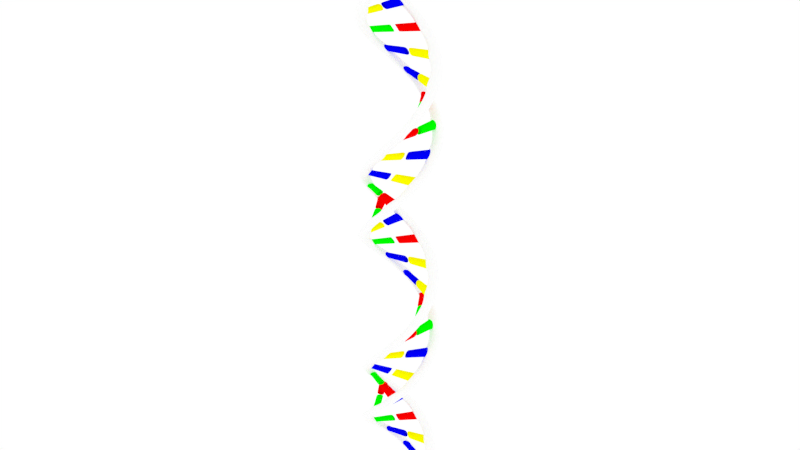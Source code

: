 # Source: DNA.blend  (saved by Blender 2.77.0; exported with 4.5.12 LTS)
import bpy
from mathutils import Matrix  # noqa: F401  (used for matrix-valued properties, if any)

bpy.ops.wm.read_factory_settings(use_empty=True)
scene = bpy.context.scene
scene.name = 'Scene'

# ---- collections
col_collection_1 = bpy.data.collections.new('Collection 1'); scene.collection.children.link(col_collection_1)

# ---- materials (node trees are filled in below, after node groups)
mat_a = bpy.data.materials.new('a')
mat_a.alpha_threshold = 0.0
mat_a.use_transparent_shadow = False
mat_a.diffuse_color = (1.0, 0.0, 0.0, 1.0)
mat_a.roughness = 0.5
mat_base = bpy.data.materials.new('base')
mat_base.alpha_threshold = 0.0
mat_base.use_transparent_shadow = False
mat_base.diffuse_color = (1.0, 1.0, 1.0, 1.0)
mat_base.roughness = 0.5
mat_base.specular_intensity = 1.0
mat_t = bpy.data.materials.new('t')
mat_t.alpha_threshold = 0.0
mat_t.use_transparent_shadow = False
mat_t.diffuse_color = (0.0, 0.0, 1.0, 1.0)
mat_t.roughness = 0.5
mat_g = bpy.data.materials.new('g')
mat_g.alpha_threshold = 0.0
mat_g.use_transparent_shadow = False
mat_g.diffuse_color = (0.0, 1.0, 0.0, 1.0)
mat_g.roughness = 0.5
mat_c = bpy.data.materials.new('c')
mat_c.alpha_threshold = 0.0
mat_c.use_transparent_shadow = False
mat_c.diffuse_color = (1.0, 1.0, 0.0, 1.0)
mat_c.roughness = 0.5

# ---- material node trees

# ---- world
world_world = bpy.data.worlds.new('World'); scene.world = world_world
world_world.color = (1.0, 1.0, 1.0)
world_world.use_sun_shadow = False
world_world.sun_shadow_jitter_overblur = 0.0
world_world.cycles.sampling_method = 'NONE'
world_world.cycles.sample_map_resolution = 256

# ---- meshes
me_spiral = bpy.data.meshes.new('spiral')
me_spiral.from_pydata([(-4.824, -6.229, 2.5), (-4.824, -6.229, 4.5), (-4.824, -6.229, 6.5), (-4.824, -4.229, 6.5), (-4.824, -4.229, 4.5), (-4.824, -4.229, 2.5), (-2.824, -4.229, 6.5), (-2.824, -4.229, 4.5), (-2.824, -4.229, 2.5), (-2.824, -6.229, 8.5), (-2.824, -6.229, 6.5), (-2.824, -6.229, 4.5), (-2.824, -6.229, 2.5), (-4.504, -4.229, 8.18), (-4.504, -4.229, 6.82), (-4.504, -4.229, 4.18), (-4.504, -4.229, 2.82), (-3.144, -4.229, 8.18), (-3.144, -4.229, 6.82), (-3.144, -4.229, 4.18), (-3.144, -4.229, 2.82), (-2.824, 5.771, 2.5), (-2.824, 5.771, 4.5), (-2.824, 5.771, 6.5), (-2.824, 5.771, 8.5), (-2.824, 3.771, 6.5), (-2.824, 3.771, 4.5), (-2.824, 3.771, 2.5), (-4.824, 3.771, 6.5), (-4.824, 3.771, 4.5), (-4.824, 3.771, 2.5), (-4.824, 5.771, 6.5), (-4.824, 5.771, 4.5), (-4.824, 5.771, 2.5), (-3.144, 3.771, 8.18), (-3.144, 3.771, 6.82), (-3.144, 3.771, 4.18), (-3.144, 3.771, 2.82), (-4.504, 3.771, 8.18), (-4.504, 3.771, 6.82), (-4.504, 3.771, 4.18), (-4.504, 3.771, 2.82), (-2.824, 3.771, 0.5001), (-4.824, 3.771, 0.5001), (-4.824, 5.771, 0.5001), (-2.824, 5.771, 0.5001), (-4.824, -4.229, 0.5001), (-2.824, -4.229, 0.5001), (-2.824, -6.229, 0.5001), (-4.824, -6.229, 0.5001), (-4.504, 3.77, 2.82), (-3.144, 3.77, 2.82), (-3.144, 3.77, 4.18), (-4.504, 3.77, 4.18), (-3.144, -4.229, 2.82), (-3.144, -4.229, 4.18), (-4.504, -4.229, 4.18), (-4.504, -4.229, 2.82), (-4.504, 3.77, 6.82), (-3.144, 3.77, 6.82), (-3.144, 3.77, 8.18), (-4.504, 3.77, 8.18), (-3.144, -4.229, 6.82), (-3.144, -4.229, 8.18), (-4.504, -4.229, 8.18), (-4.504, -4.229, 6.82), (-4.504, -0.6293, 6.82), (-4.504, 0.1707, 6.82), (-3.144, 0.1707, 6.82), (-3.144, -0.6293, 6.82), (-3.144, 0.1707, 8.18), (-3.144, -0.6293, 8.18), (-4.504, 0.1707, 8.18), (-4.504, -0.6293, 8.18), (-4.504, -0.6293, 2.82), (-4.504, 0.1707, 2.82), (-3.144, 0.1707, 2.82), (-3.144, -0.6293, 2.82), (-3.144, 0.1707, 4.18), (-3.144, -0.6293, 4.18), (-4.504, 0.1707, 4.18), (-4.504, -0.6293, 4.18), (-4.504, 0.1709, 6.82), (-3.144, 0.1709, 6.82), (-3.144, 0.1709, 8.18), (-4.504, 0.1709, 8.18), (-3.144, -0.6295, 6.82), (-3.144, -0.6295, 8.18), (-4.504, -0.6295, 8.18), (-4.504, -0.6295, 6.82), (-4.504, 0.1709, 2.82), (-3.144, 0.1709, 2.82), (-3.144, 0.1709, 4.18), (-4.504, 0.1709, 4.18), (-3.144, -0.6295, 2.82), (-3.144, -0.6295, 4.18), (-4.504, -0.6295, 4.18), (-4.504, -0.6295, 2.82), (-4.824, -6.229, 8.5), (-4.824, -4.229, 8.5), (-2.824, -4.229, 8.5), (-4.824, -6.229, 10.5), (-4.824, -6.229, 12.5), (-4.824, -6.229, 14.5), (-4.824, -6.229, 16.5), (-4.824, -4.229, 16.5), (-4.824, -4.229, 14.5), (-4.824, -4.229, 12.5), (-4.824, -4.229, 10.5), (-2.824, -4.229, 16.5), (-2.824, -4.229, 14.5), (-2.824, -4.229, 12.5), (-2.824, -4.229, 10.5), (-2.824, -6.229, 14.5), (-2.824, -6.229, 12.5), (-2.824, -6.229, 10.5), (-4.504, -4.229, 16.18), (-4.504, -4.229, 14.82), (-4.504, -4.229, 12.18), (-4.504, -4.229, 10.82), (-3.144, -4.229, 16.18), (-3.144, -4.229, 14.82), (-3.144, -4.229, 12.18), (-3.144, -4.229, 10.82), (-2.824, 3.771, 8.5), (-4.824, 3.771, 8.5), (-4.824, 5.771, 8.5), (-2.824, 5.771, 10.5), (-2.824, 5.771, 12.5), (-2.824, 5.771, 14.5), (-2.824, 3.771, 16.5), (-2.824, 3.771, 14.5), (-2.824, 3.771, 12.5), (-2.824, 3.771, 10.5), (-4.824, 3.771, 14.5), (-4.824, 3.771, 12.5), (-4.824, 3.771, 10.5), (-4.824, 5.771, 16.5), (-4.824, 5.771, 14.5), (-4.824, 5.771, 12.5), (-4.824, 5.771, 10.5), (-3.144, 3.771, 16.18), (-3.144, 3.771, 14.82), (-3.144, 3.771, 12.18), (-3.144, 3.771, 10.82), (-4.504, 3.771, 16.18), (-4.504, 3.771, 14.82), (-4.504, 3.771, 12.18), (-4.504, 3.771, 10.82), (-4.504, 3.77, 10.82), (-3.144, 3.77, 10.82), (-3.144, 3.77, 12.18), (-4.504, 3.77, 12.18), (-3.144, -4.229, 10.82), (-3.144, -4.229, 12.18), (-4.504, -4.229, 12.18), (-4.504, -4.229, 10.82), (-4.504, 3.77, 14.82), (-3.144, 3.77, 14.82), (-3.144, 3.77, 16.18), (-4.504, 3.77, 16.18), (-3.144, -4.229, 14.82), (-3.144, -4.229, 16.18), (-4.504, -4.229, 16.18), (-4.504, -4.229, 14.82), (-4.504, -0.6293, 14.82), (-4.504, 0.1707, 14.82), (-3.144, 0.1707, 14.82), (-3.144, -0.6293, 14.82), (-3.144, 0.1707, 16.18), (-3.144, -0.6293, 16.18), (-4.504, 0.1707, 16.18), (-4.504, -0.6293, 16.18), (-4.504, -0.6293, 10.82), (-4.504, 0.1707, 10.82), (-3.144, 0.1707, 10.82), (-3.144, -0.6293, 10.82), (-3.144, 0.1707, 12.18), (-3.144, -0.6293, 12.18), (-4.504, 0.1707, 12.18), (-4.504, -0.6293, 12.18), (-4.504, 0.1709, 14.82), (-3.144, 0.1709, 14.82), (-3.144, 0.1709, 16.18), (-4.504, 0.1709, 16.18), (-3.144, -0.6295, 14.82), (-3.144, -0.6295, 16.18), (-4.504, -0.6295, 16.18), (-4.504, -0.6295, 14.82), (-4.504, 0.1709, 10.82), (-3.144, 0.1709, 10.82), (-3.144, 0.1709, 12.18), (-4.504, 0.1709, 12.18), (-3.144, -0.6295, 10.82), (-3.144, -0.6295, 12.18), (-4.504, -0.6295, 12.18), (-4.504, -0.6295, 10.82), (-2.824, -6.229, 16.5), (-4.824, -6.229, 18.5), (-4.824, -6.229, 20.5), (-4.824, -6.229, 22.5), (-4.824, -4.229, 22.5), (-4.824, -4.229, 20.5), (-4.824, -4.229, 18.5), (-2.824, -4.229, 22.5), (-2.824, -4.229, 20.5), (-2.824, -4.229, 18.5), (-2.824, -6.229, 24.5), (-2.824, -6.229, 22.5), (-2.824, -6.229, 20.5), (-2.824, -6.229, 18.5), (-4.504, -4.229, 24.18), (-4.504, -4.229, 22.82), (-4.504, -4.229, 20.18), (-4.504, -4.229, 18.82), (-3.144, -4.229, 24.18), (-3.144, -4.229, 22.82), (-3.144, -4.229, 20.18), (-3.144, -4.229, 18.82), (-2.824, 5.771, 16.5), (-4.824, 3.771, 16.5), (-2.824, 5.771, 18.5), (-2.824, 5.771, 20.5), (-2.824, 5.771, 22.5), (-2.824, 5.771, 24.5), (-2.824, 3.771, 24.5), (-2.824, 3.771, 22.5), (-2.824, 3.771, 20.5), (-2.824, 3.771, 18.5), (-4.824, 3.771, 24.5), (-4.824, 3.771, 22.5), (-4.824, 3.771, 20.5), (-4.824, 3.771, 18.5), (-4.824, 5.771, 24.5), (-4.824, 5.771, 22.5), (-4.824, 5.771, 20.5), (-4.824, 5.771, 18.5), (-3.144, 3.771, 24.18), (-3.144, 3.771, 22.82), (-3.144, 3.771, 20.18), (-3.144, 3.771, 18.82), (-4.504, 3.771, 24.18), (-4.504, 3.771, 22.82), (-4.504, 3.771, 20.18), (-4.504, 3.771, 18.82), (-4.504, 3.77, 18.82), (-3.144, 3.77, 18.82), (-3.144, 3.77, 20.18), (-4.504, 3.77, 20.18), (-3.144, -4.229, 18.82), (-3.144, -4.229, 20.18), (-4.504, -4.229, 20.18), (-4.504, -4.229, 18.82), (-4.504, 3.77, 22.82), (-3.144, 3.77, 22.82), (-3.144, 3.77, 24.18), (-4.504, 3.77, 24.18), (-3.144, -4.229, 22.82), (-3.144, -4.229, 24.18), (-4.504, -4.229, 24.18), (-4.504, -4.229, 22.82), (-4.504, -0.6293, 22.82), (-4.504, 0.1707, 22.82), (-3.144, 0.1707, 22.82), (-3.144, -0.6293, 22.82), (-3.144, 0.1707, 24.18), (-3.144, -0.6293, 24.18), (-4.504, 0.1707, 24.18), (-4.504, -0.6293, 24.18), (-4.504, -0.6293, 18.82), (-4.504, 0.1707, 18.82), (-3.144, 0.1707, 18.82), (-3.144, -0.6293, 18.82), (-3.144, 0.1707, 20.18), (-3.144, -0.6293, 20.18), (-4.504, 0.1707, 20.18), (-4.504, -0.6293, 20.18), (-4.504, 0.1709, 22.82), (-3.144, 0.1709, 22.82), (-3.144, 0.1709, 24.18), (-4.504, 0.1709, 24.18), (-3.144, -0.6295, 22.82), (-3.144, -0.6295, 24.18), (-4.504, -0.6295, 24.18), (-4.504, -0.6295, 22.82), (-4.504, 0.1709, 18.82), (-3.144, 0.1709, 18.82), (-3.144, 0.1709, 20.18), (-4.504, 0.1709, 20.18), (-3.144, -0.6295, 18.82), (-3.144, -0.6295, 20.18), (-4.504, -0.6295, 20.18), (-4.504, -0.6295, 18.82), (-4.824, -6.229, 24.5), (-4.824, -4.229, 24.5), (-2.824, -4.229, 24.5), (-4.824, -6.229, 26.5), (-4.824, -6.229, 28.5), (-4.824, -6.229, 30.5), (-4.824, -4.229, 30.5), (-4.824, -4.229, 28.5), (-4.824, -4.229, 26.5), (-2.824, -4.229, 30.5), (-2.824, -4.229, 28.5), (-2.824, -4.229, 26.5), (-2.824, -6.229, 30.5), (-2.824, -6.229, 28.5), (-2.824, -6.229, 26.5), (-4.504, -4.229, 32.18), (-4.504, -4.229, 30.82), (-4.504, -4.229, 28.18), (-4.504, -4.229, 26.82), (-3.144, -4.229, 32.18), (-3.144, -4.229, 30.82), (-3.144, -4.229, 28.18), (-3.144, -4.229, 26.82), (-2.824, 5.771, 26.5), (-2.824, 5.771, 28.5), (-2.824, 5.771, 30.5), (-2.824, 3.771, 30.5), (-2.824, 3.771, 28.5), (-2.824, 3.771, 26.5), (-4.824, 3.771, 30.5), (-4.824, 3.771, 28.5), (-4.824, 3.771, 26.5), (-4.824, 5.771, 30.5), (-4.824, 5.771, 28.5), (-4.824, 5.771, 26.5), (-3.144, 3.771, 32.18), (-3.144, 3.771, 30.82), (-3.144, 3.771, 28.18), (-3.144, 3.771, 26.82), (-4.504, 3.771, 32.18), (-4.504, 3.771, 30.82), (-4.504, 3.771, 28.18), (-4.504, 3.771, 26.82), (-4.504, 3.77, 26.82), (-3.144, 3.77, 26.82), (-3.144, 3.77, 28.18), (-4.504, 3.77, 28.18), (-3.144, -4.229, 26.82), (-3.144, -4.229, 28.18), (-4.504, -4.229, 28.18), (-4.504, -4.229, 26.82), (-4.504, 3.77, 30.82), (-3.144, 3.77, 30.82), (-3.144, 3.77, 32.18), (-4.504, 3.77, 32.18), (-3.144, -4.229, 30.82), (-3.144, -4.229, 32.18), (-4.504, -4.229, 32.18), (-4.504, -4.229, 30.82), (-4.504, -0.6293, 30.82), (-4.504, 0.1707, 30.82), (-3.144, 0.1707, 30.82), (-3.144, -0.6293, 30.82), (-3.144, 0.1707, 32.18), (-3.144, -0.6293, 32.18), (-4.504, 0.1707, 32.18), (-4.504, -0.6293, 32.18), (-4.504, -0.6293, 26.82), (-4.504, 0.1707, 26.82), (-3.144, 0.1707, 26.82), (-3.144, -0.6293, 26.82), (-3.144, 0.1707, 28.18), (-3.144, -0.6293, 28.18), (-4.504, 0.1707, 28.18), (-4.504, -0.6293, 28.18), (-4.504, 0.1709, 30.82), (-3.144, 0.1709, 30.82), (-3.144, 0.1709, 32.18), (-4.504, 0.1709, 32.18), (-3.144, -0.6295, 30.82), (-3.144, -0.6295, 32.18), (-4.504, -0.6295, 32.18), (-4.504, -0.6295, 30.82), (-4.504, 0.1709, 26.82), (-3.144, 0.1709, 26.82), (-3.144, 0.1709, 28.18), (-4.504, 0.1709, 28.18), (-3.144, -0.6295, 26.82), (-3.144, -0.6295, 28.18), (-4.504, -0.6295, 28.18), (-4.504, -0.6295, 26.82), (-4.824, -6.229, 32.5), (-4.824, -4.229, 32.5), (-2.824, -4.229, 32.5), (-2.824, -6.229, 32.5), (-4.824, -6.229, 34.5), (-4.824, -6.229, 36.5), (-4.824, -6.229, 38.5), (-4.824, -6.229, 40.5), (-4.824, -4.229, 40.5), (-4.824, -4.229, 38.5), (-4.824, -4.229, 36.5), (-4.824, -4.229, 34.5), (-2.824, -4.229, 40.5), (-2.824, -4.229, 38.5), (-2.824, -4.229, 36.5), (-2.824, -4.229, 34.5), (-2.824, -6.229, 40.5), (-2.824, -6.229, 38.5), (-2.824, -6.229, 36.5), (-2.824, -6.229, 34.5), (-4.504, -4.229, 40.18), (-4.504, -4.229, 38.82), (-4.504, -4.229, 36.18), (-4.504, -4.229, 34.82), (-3.144, -4.229, 40.18), (-3.144, -4.229, 38.82), (-3.144, -4.229, 36.18), (-3.144, -4.229, 34.82), (-2.824, 5.771, 32.5), (-2.824, 3.771, 32.5), (-4.824, 3.771, 32.5), (-4.824, 5.771, 32.5), (-2.824, 5.771, 34.5), (-2.824, 5.771, 36.5), (-2.824, 5.771, 38.5), (-2.824, 5.771, 40.5), (-2.824, 3.771, 40.5), (-2.824, 3.771, 38.5), (-2.824, 3.771, 36.5), (-2.824, 3.771, 34.5), (-4.824, 3.771, 40.5), (-4.824, 3.771, 38.5), (-4.824, 3.771, 36.5), (-4.824, 3.771, 34.5), (-4.824, 5.771, 40.5), (-4.824, 5.771, 38.5), (-4.824, 5.771, 36.5), (-4.824, 5.771, 34.5), (-3.144, 3.771, 40.18), (-3.144, 3.771, 38.82), (-3.144, 3.771, 36.18), (-3.144, 3.771, 34.82), (-4.504, 3.771, 40.18), (-4.504, 3.771, 38.82), (-4.504, 3.771, 36.18), (-4.504, 3.771, 34.82), (-4.504, 3.77, 34.82), (-3.144, 3.77, 34.82), (-3.144, 3.77, 36.18), (-4.504, 3.77, 36.18), (-3.144, -4.229, 34.82), (-3.144, -4.229, 36.18), (-4.504, -4.229, 36.18), (-4.504, -4.229, 34.82), (-4.504, 3.77, 38.82), (-3.144, 3.77, 38.82), (-3.144, 3.77, 40.18), (-4.504, 3.77, 40.18), (-3.144, -4.229, 38.82), (-3.144, -4.229, 40.18), (-4.504, -4.229, 40.18), (-4.504, -4.229, 38.82), (-4.504, -0.6293, 38.82), (-4.504, 0.1707, 38.82), (-3.144, 0.1707, 38.82), (-3.144, -0.6293, 38.82), (-3.144, 0.1707, 40.18), (-3.144, -0.6293, 40.18), (-4.504, 0.1707, 40.18), (-4.504, -0.6293, 40.18), (-4.504, -0.6293, 34.82), (-4.504, 0.1707, 34.82), (-3.144, 0.1707, 34.82), (-3.144, -0.6293, 34.82), (-3.144, 0.1707, 36.18), (-3.144, -0.6293, 36.18), (-4.504, 0.1707, 36.18), (-4.504, -0.6293, 36.18), (-4.504, 0.1709, 38.82), (-3.144, 0.1709, 38.82), (-3.144, 0.1709, 40.18), (-4.504, 0.1709, 40.18), (-3.144, -0.6295, 38.82), (-3.144, -0.6295, 40.18), (-4.504, -0.6295, 40.18), (-4.504, -0.6295, 38.82), (-4.504, 0.1709, 34.82), (-3.144, 0.1709, 34.82), (-3.144, 0.1709, 36.18), (-4.504, 0.1709, 36.18), (-3.144, -0.6295, 34.82), (-3.144, -0.6295, 36.18), (-4.504, -0.6295, 36.18), (-4.504, -0.6295, 34.82)], [], [(9, 98, 2, 10), (10, 2, 1, 11), (11, 1, 0, 12), (100, 9, 10, 6), (6, 10, 11, 7), (7, 11, 12, 8), (3, 6, 7, 4), (98, 99, 3, 2), (2, 3, 4, 1), (1, 4, 5, 0), (13, 14, 3, 99), (15, 16, 5, 4), (18, 17, 100, 6), (20, 19, 7, 8), (17, 13, 99, 100), (14, 18, 6, 3), (19, 15, 4, 7), (16, 20, 8, 5), (126, 24, 23, 31), (31, 23, 22, 32), (32, 22, 21, 33), (125, 126, 31, 28), (28, 31, 32, 29), (29, 32, 33, 30), (25, 28, 29, 26), (24, 124, 25, 23), (23, 25, 26, 22), (22, 26, 27, 21), (34, 35, 25, 124), (36, 37, 27, 26), (39, 38, 125, 28), (41, 40, 29, 30), (38, 34, 124, 125), (35, 39, 28, 25), (40, 36, 26, 29), (37, 41, 30, 27), (58, 39, 35, 59), (59, 35, 34, 60), (60, 34, 38, 61), (61, 38, 39, 58), (50, 41, 37, 51), (51, 37, 36, 52), (52, 36, 40, 53), (53, 40, 41, 50), (33, 21, 45, 44), (30, 33, 44, 43), (27, 30, 43, 42), (21, 27, 42, 45), (12, 0, 49, 48), (8, 12, 48, 47), (5, 8, 47, 46), (0, 5, 46, 49), (93, 53, 50, 90), (92, 52, 53, 93), (91, 51, 52, 92), (90, 50, 51, 91), (16, 57, 54, 20), (20, 54, 55, 19), (19, 55, 56, 15), (15, 56, 57, 16), (85, 61, 58, 82), (84, 60, 61, 85), (83, 59, 60, 84), (82, 58, 59, 83), (14, 65, 62, 18), (18, 62, 63, 17), (17, 63, 64, 13), (13, 64, 65, 14), (89, 66, 69, 86), (86, 69, 71, 87), (87, 71, 73, 88), (88, 73, 66, 89), (97, 74, 77, 94), (66, 73, 71, 69), (94, 77, 79, 95), (75, 76, 78, 80), (95, 79, 81, 96), (67, 68, 70, 72), (96, 81, 74, 97), (74, 81, 79, 77), (67, 82, 83, 68), (68, 83, 84, 70), (70, 84, 85, 72), (72, 85, 82, 67), (64, 88, 89, 65), (63, 87, 88, 64), (62, 86, 87, 63), (65, 89, 86, 62), (75, 90, 91, 76), (76, 91, 92, 78), (78, 92, 93, 80), (80, 93, 90, 75), (56, 96, 97, 57), (55, 95, 96, 56), (54, 94, 95, 55), (57, 97, 94, 54), (197, 104, 103, 113), (113, 103, 102, 114), (114, 102, 101, 115), (109, 197, 113, 110), (110, 113, 114, 111), (111, 114, 115, 112), (106, 110, 111, 107), (104, 105, 106, 103), (103, 106, 107, 102), (102, 107, 108, 101), (116, 117, 106, 105), (118, 119, 108, 107), (121, 120, 109, 110), (123, 122, 111, 112), (120, 116, 105, 109), (117, 121, 110, 106), (122, 118, 107, 111), (119, 123, 112, 108), (137, 219, 129, 138), (138, 129, 128, 139), (139, 128, 127, 140), (220, 137, 138, 134), (134, 138, 139, 135), (135, 139, 140, 136), (131, 134, 135, 132), (219, 130, 131, 129), (129, 131, 132, 128), (128, 132, 133, 127), (141, 142, 131, 130), (143, 144, 133, 132), (146, 145, 220, 134), (148, 147, 135, 136), (145, 141, 130, 220), (142, 146, 134, 131), (147, 143, 132, 135), (144, 148, 136, 133), (157, 146, 142, 158), (158, 142, 141, 159), (159, 141, 145, 160), (160, 145, 146, 157), (149, 148, 144, 150), (150, 144, 143, 151), (151, 143, 147, 152), (152, 147, 148, 149), (140, 127, 24, 126), (136, 140, 126, 125), (133, 136, 125, 124), (127, 133, 124, 24), (115, 101, 98, 9), (112, 115, 9, 100), (108, 112, 100, 99), (101, 108, 99, 98), (192, 152, 149, 189), (191, 151, 152, 192), (190, 150, 151, 191), (189, 149, 150, 190), (119, 156, 153, 123), (123, 153, 154, 122), (122, 154, 155, 118), (118, 155, 156, 119), (184, 160, 157, 181), (183, 159, 160, 184), (182, 158, 159, 183), (181, 157, 158, 182), (117, 164, 161, 121), (121, 161, 162, 120), (120, 162, 163, 116), (116, 163, 164, 117), (188, 165, 168, 185), (185, 168, 170, 186), (186, 170, 172, 187), (187, 172, 165, 188), (196, 173, 176, 193), (165, 172, 170, 168), (193, 176, 178, 194), (174, 175, 177, 179), (194, 178, 180, 195), (166, 167, 169, 171), (195, 180, 173, 196), (173, 180, 178, 176), (166, 181, 182, 167), (167, 182, 183, 169), (169, 183, 184, 171), (171, 184, 181, 166), (163, 187, 188, 164), (162, 186, 187, 163), (161, 185, 186, 162), (164, 188, 185, 161), (174, 189, 190, 175), (175, 190, 191, 177), (177, 191, 192, 179), (179, 192, 189, 174), (155, 195, 196, 156), (154, 194, 195, 155), (153, 193, 194, 154), (156, 196, 193, 153), (207, 293, 200, 208), (208, 200, 199, 209), (209, 199, 198, 210), (295, 207, 208, 204), (204, 208, 209, 205), (205, 209, 210, 206), (201, 204, 205, 202), (293, 294, 201, 200), (200, 201, 202, 199), (199, 202, 203, 198), (211, 212, 201, 294), (213, 214, 203, 202), (216, 215, 295, 204), (218, 217, 205, 206), (215, 211, 294, 295), (212, 216, 204, 201), (217, 213, 202, 205), (214, 218, 206, 203), (233, 224, 223, 234), (234, 223, 222, 235), (235, 222, 221, 236), (229, 233, 234, 230), (230, 234, 235, 231), (231, 235, 236, 232), (226, 230, 231, 227), (224, 225, 226, 223), (223, 226, 227, 222), (222, 227, 228, 221), (237, 238, 226, 225), (239, 240, 228, 227), (242, 241, 229, 230), (244, 243, 231, 232), (241, 237, 225, 229), (238, 242, 230, 226), (243, 239, 227, 231), (240, 244, 232, 228), (253, 242, 238, 254), (254, 238, 237, 255), (255, 237, 241, 256), (256, 241, 242, 253), (245, 244, 240, 246), (246, 240, 239, 247), (247, 239, 243, 248), (248, 243, 244, 245), (236, 221, 219, 137), (232, 236, 137, 220), (228, 232, 220, 130), (221, 228, 130, 219), (210, 198, 104, 197), (206, 210, 197, 109), (203, 206, 109, 105), (198, 203, 105, 104), (288, 248, 245, 285), (287, 247, 248, 288), (286, 246, 247, 287), (285, 245, 246, 286), (214, 252, 249, 218), (218, 249, 250, 217), (217, 250, 251, 213), (213, 251, 252, 214), (280, 256, 253, 277), (279, 255, 256, 280), (278, 254, 255, 279), (277, 253, 254, 278), (212, 260, 257, 216), (216, 257, 258, 215), (215, 258, 259, 211), (211, 259, 260, 212), (284, 261, 264, 281), (281, 264, 266, 282), (282, 266, 268, 283), (283, 268, 261, 284), (292, 269, 272, 289), (261, 268, 266, 264), (289, 272, 274, 290), (270, 271, 273, 275), (290, 274, 276, 291), (262, 263, 265, 267), (291, 276, 269, 292), (269, 276, 274, 272), (262, 277, 278, 263), (263, 278, 279, 265), (265, 279, 280, 267), (267, 280, 277, 262), (259, 283, 284, 260), (258, 282, 283, 259), (257, 281, 282, 258), (260, 284, 281, 257), (270, 285, 286, 271), (271, 286, 287, 273), (273, 287, 288, 275), (275, 288, 285, 270), (251, 291, 292, 252), (250, 290, 291, 251), (249, 289, 290, 250), (252, 292, 289, 249), (387, 384, 298, 305), (305, 298, 297, 306), (306, 297, 296, 307), (386, 387, 305, 302), (302, 305, 306, 303), (303, 306, 307, 304), (299, 302, 303, 300), (384, 385, 299, 298), (298, 299, 300, 297), (297, 300, 301, 296), (308, 309, 299, 385), (310, 311, 301, 300), (313, 312, 386, 302), (315, 314, 303, 304), (312, 308, 385, 386), (309, 313, 302, 299), (314, 310, 300, 303), (311, 315, 304, 301), (415, 412, 318, 325), (325, 318, 317, 326), (326, 317, 316, 327), (414, 415, 325, 322), (322, 325, 326, 323), (323, 326, 327, 324), (319, 322, 323, 320), (412, 413, 319, 318), (318, 319, 320, 317), (317, 320, 321, 316), (328, 329, 319, 413), (330, 331, 321, 320), (333, 332, 414, 322), (335, 334, 323, 324), (332, 328, 413, 414), (329, 333, 322, 319), (334, 330, 320, 323), (331, 335, 324, 321), (344, 333, 329, 345), (345, 329, 328, 346), (346, 328, 332, 347), (347, 332, 333, 344), (336, 335, 331, 337), (337, 331, 330, 338), (338, 330, 334, 339), (339, 334, 335, 336), (327, 316, 224, 233), (324, 327, 233, 229), (321, 324, 229, 225), (316, 321, 225, 224), (307, 296, 293, 207), (304, 307, 207, 295), (301, 304, 295, 294), (296, 301, 294, 293), (379, 339, 336, 376), (378, 338, 339, 379), (377, 337, 338, 378), (376, 336, 337, 377), (311, 343, 340, 315), (315, 340, 341, 314), (314, 341, 342, 310), (310, 342, 343, 311), (371, 347, 344, 368), (370, 346, 347, 371), (369, 345, 346, 370), (368, 344, 345, 369), (309, 351, 348, 313), (313, 348, 349, 312), (312, 349, 350, 308), (308, 350, 351, 309), (375, 352, 355, 372), (372, 355, 357, 373), (373, 357, 359, 374), (374, 359, 352, 375), (383, 360, 363, 380), (352, 359, 357, 355), (380, 363, 365, 381), (361, 362, 364, 366), (381, 365, 367, 382), (353, 354, 356, 358), (382, 367, 360, 383), (360, 367, 365, 363), (353, 368, 369, 354), (354, 369, 370, 356), (356, 370, 371, 358), (358, 371, 368, 353), (350, 374, 375, 351), (349, 373, 374, 350), (348, 372, 373, 349), (351, 375, 372, 348), (361, 376, 377, 362), (362, 377, 378, 364), (364, 378, 379, 366), (366, 379, 376, 361), (342, 382, 383, 343), (341, 381, 382, 342), (340, 380, 381, 341), (343, 383, 380, 340), (400, 391, 390, 401), (401, 390, 389, 402), (402, 389, 388, 403), (396, 400, 401, 397), (397, 401, 402, 398), (398, 402, 403, 399), (393, 397, 398, 394), (391, 392, 393, 390), (390, 393, 394, 389), (389, 394, 395, 388), (404, 405, 393, 392), (406, 407, 395, 394), (409, 408, 396, 397), (411, 410, 398, 399), (408, 404, 392, 396), (405, 409, 397, 393), (410, 406, 394, 398), (407, 411, 399, 395), (428, 419, 418, 429), (429, 418, 417, 430), (430, 417, 416, 431), (424, 428, 429, 425), (425, 429, 430, 426), (426, 430, 431, 427), (421, 425, 426, 422), (419, 420, 421, 418), (418, 421, 422, 417), (417, 422, 423, 416), (432, 433, 421, 420), (434, 435, 423, 422), (437, 436, 424, 425), (439, 438, 426, 427), (436, 432, 420, 424), (433, 437, 425, 421), (438, 434, 422, 426), (435, 439, 427, 423), (448, 437, 433, 449), (449, 433, 432, 450), (450, 432, 436, 451), (451, 436, 437, 448), (440, 439, 435, 441), (441, 435, 434, 442), (442, 434, 438, 443), (443, 438, 439, 440), (431, 416, 412, 415), (427, 431, 415, 414), (423, 427, 414, 413), (416, 423, 413, 412), (403, 388, 384, 387), (399, 403, 387, 386), (395, 399, 386, 385), (388, 395, 385, 384), (483, 443, 440, 480), (482, 442, 443, 483), (481, 441, 442, 482), (480, 440, 441, 481), (407, 447, 444, 411), (411, 444, 445, 410), (410, 445, 446, 406), (406, 446, 447, 407), (475, 451, 448, 472), (474, 450, 451, 475), (473, 449, 450, 474), (472, 448, 449, 473), (405, 455, 452, 409), (409, 452, 453, 408), (408, 453, 454, 404), (404, 454, 455, 405), (479, 456, 459, 476), (476, 459, 461, 477), (477, 461, 463, 478), (478, 463, 456, 479), (487, 464, 467, 484), (456, 463, 461, 459), (484, 467, 469, 485), (465, 466, 468, 470), (485, 469, 471, 486), (457, 458, 460, 462), (486, 471, 464, 487), (464, 471, 469, 467), (457, 472, 473, 458), (458, 473, 474, 460), (460, 474, 475, 462), (462, 475, 472, 457), (454, 478, 479, 455), (453, 477, 478, 454), (452, 476, 477, 453), (455, 479, 476, 452), (465, 480, 481, 466), (466, 481, 482, 468), (468, 482, 483, 470), (470, 483, 480, 465), (446, 486, 487, 447), (445, 485, 486, 446), (444, 484, 485, 445), (447, 487, 484, 444)])
me_spiral.polygons.foreach_set('use_smooth', [True] * 480)
me_spiral.polygons.foreach_set('material_index', [1, 1, 1, 1, 1, 1, 1, 1, 1, 1, 1, 1, 1, 1, 1, 1, 1, 1, 1, 1, 1, 1, 1, 1, 1, 1, 1, 1, 1, 1, 1, 1, 1, 1, 1, 1, 4, 4, 4, 4, 3, 3, 3, 3, 1, 1, 1, 1, 1, 1, 1, 1, 3, 3, 3, 3, 0, 0, 0, 0, 4, 4, 4, 4, 2, 2, 2, 2, 2, 2, 2, 2, 0, 2, 0, 3, 0, 4, 0, 0, 4, 4, 4, 4, 2, 2, 2, 2, 3, 3, 3, 3, 0, 0, 0, 0, 1, 1, 1, 1, 1, 1, 1, 1, 1, 1, 1, 1, 1, 1, 1, 1, 1, 1, 1, 1, 1, 1, 1, 1, 1, 1, 1, 1, 1, 1, 1, 1, 1, 1, 1, 1, 0, 0, 0, 0, 4, 4, 4, 4, 1, 1, 1, 1, 1, 1, 1, 1, 4, 4, 4, 4, 2, 2, 2, 2, 0, 0, 0, 0, 3, 3, 3, 3, 3, 3, 3, 3, 2, 3, 2, 4, 2, 0, 2, 2, 0, 0, 0, 0, 3, 3, 3, 3, 4, 4, 4, 4, 2, 2, 2, 2, 1, 1, 1, 1, 1, 1, 1, 1, 1, 1, 1, 1, 1, 1, 1, 1, 1, 1, 1, 1, 1, 1, 1, 1, 1, 1, 1, 1, 1, 1, 1, 1, 1, 1, 1, 1, 0, 0, 0, 0, 2, 2, 2, 2, 1, 1, 1, 1, 1, 1, 1, 1, 2, 2, 2, 2, 4, 4, 4, 4, 0, 0, 0, 0, 3, 3, 3, 3, 3, 3, 3, 3, 4, 3, 4, 2, 4, 0, 4, 4, 0, 0, 0, 0, 3, 3, 3, 3, 2, 2, 2, 2, 4, 4, 4, 4, 1, 1, 1, 1, 1, 1, 1, 1, 1, 1, 1, 1, 1, 1, 1, 1, 1, 1, 1, 1, 1, 1, 1, 1, 1, 1, 1, 1, 1, 1, 1, 1, 1, 1, 1, 1, 2, 2, 2, 2, 3, 3, 3, 3, 1, 1, 1, 1, 1, 1, 1, 1, 3, 3, 3, 3, 0, 0, 0, 0, 2, 2, 2, 2, 4, 4, 4, 4, 4, 4, 4, 4, 0, 4, 0, 3, 0, 2, 0, 0, 2, 2, 2, 2, 4, 4, 4, 4, 3, 3, 3, 3, 0, 0, 0, 0, 1, 1, 1, 1, 1, 1, 1, 1, 1, 1, 1, 1, 1, 1, 1, 1, 1, 1, 1, 1, 1, 1, 1, 1, 1, 1, 1, 1, 1, 1, 1, 1, 1, 1, 1, 1, 0, 0, 0, 0, 4, 4, 4, 4, 1, 1, 1, 1, 1, 1, 1, 1, 4, 4, 4, 4, 2, 2, 2, 2, 0, 0, 0, 0, 3, 3, 3, 3, 3, 3, 3, 3, 2, 3, 2, 4, 2, 0, 2, 2, 0, 0, 0, 0, 3, 3, 3, 3, 4, 4, 4, 4, 2, 2, 2, 2])
me_spiral.materials.append(mat_a)
me_spiral.materials.append(mat_base)
me_spiral.materials.append(mat_t)
me_spiral.materials.append(mat_g)
me_spiral.materials.append(mat_c)
me_spiral.use_remesh_preserve_volume = False
me_spiral.use_remesh_preserve_attributes = False
me_spiral.use_mirror_vertex_groups = False
me_spiral.update()

# ---- objects
ob_spiral = bpy.data.objects.new('spiral', me_spiral)

# ---- transforms, parenting, visibility, modifiers, constraints
ob_spiral.location = (0.0, 0.0, 0.0)
ob_spiral.rotation_euler = (0.0, -0.0, 3.142)
ob_spiral.scale = (0.1, 0.1, 0.1)
ob_spiral.lineart.crease_threshold = 0.0
_m = ob_spiral.modifiers.new('Subsurf', 'SUBSURF')
_m.uv_smooth = 'PRESERVE_CORNERS'
_m.quality = 2
_m.levels = 2
_m.show_only_control_edges = False
_m = ob_spiral.modifiers.new('Array', 'ARRAY')
_m.count = 3
_m.constant_offset_displace = (0.0, 0.0, 0.0)
_m.relative_offset_displace = (0.0, 0.0, 1.0)
_m = ob_spiral.modifiers.new('SimpleDeform', 'SIMPLE_DEFORM')
_m.deform_axis = 'Z'
_m.factor = 18.85
_m.angle = 18.85

# ---- collection membership
col_collection_1.objects.link(ob_spiral)

# ---- scene / render settings (as saved in the file)
scene.frame_start = 0; scene.frame_end = 39; scene.frame_set(4)
scene.render.engine = 'BLENDER_EEVEE_NEXT'
scene.render.image_settings.color_mode = 'RGB'
scene.render.image_settings.compression = 90
scene.render.resolution_x = 3840
scene.render.resolution_y = 2160
scene.render.resolution_percentage = 50
scene.render.dither_intensity = 0.0
scene.render.bake_margin = 2
scene.render.bake_bias = 0.0
scene.cycles.use_denoising = False
scene.cycles.samples = 10
scene.cycles.sampling_pattern = 'TABULATED_SOBOL'
scene.cycles.light_sampling_threshold = 0.0
scene.cycles.use_adaptive_sampling = False
scene.cycles.use_light_tree = False
scene.cycles.blur_glossy = 0.0
scene.cycles.volume_bounces = 1
scene.cycles.pixel_filter_type = 'GAUSSIAN'
scene.cycles.sample_clamp_indirect = 0.0
scene.view_settings.view_transform = 'Standard'
scene.unit_settings.scale_length = 0.1
bpy.context.view_layer.update()

# ---- added for rendering (the .blend has no active camera): camera
cam_auto = bpy.data.cameras.new('AutoCamera')
cam_auto.lens = 50.0
cam_auto.sensor_width = 36.0
cam_auto.clip_end = 1000.0
ob_auto_camera = bpy.data.objects.new('AutoCamera', cam_auto)
scene.collection.objects.link(ob_auto_camera)
ob_auto_camera.location = (11.2707, -13.5249, 15.0666)
ob_auto_camera.rotation_euler = (1.09748, -7.21219e-08, 0.694738)
scene.camera = ob_auto_camera
bpy.context.view_layer.update()
